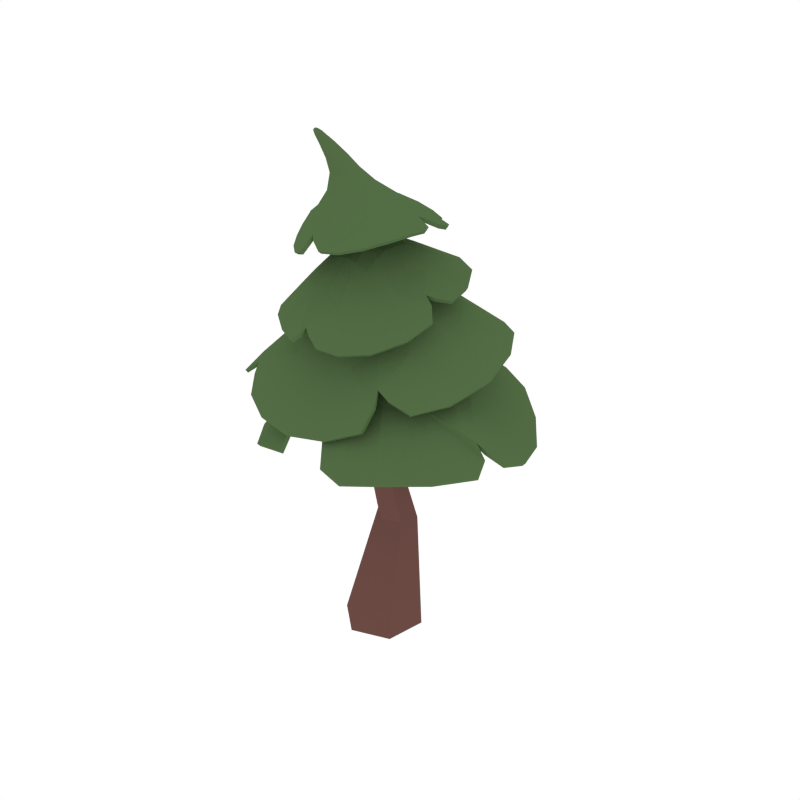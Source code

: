 # Source: PineTree_5.blend  (saved by Blender 2.79.0; exported with 4.5.12 LTS)
import bpy
from mathutils import Matrix  # noqa: F401  (used for matrix-valued properties, if any)

bpy.ops.wm.read_factory_settings(use_empty=True)
scene = bpy.context.scene
scene.name = 'Scene'

# ---- collections
col_collection_1 = bpy.data.collections.new('Collection 1'); scene.collection.children.link(col_collection_1)

# ---- materials (node trees are filled in below, after node groups)
mat_wood = bpy.data.materials.new('Wood')
mat_wood.alpha_threshold = 0.0
mat_wood.diffuse_color = (0.1529, 0.07036, 0.05951, 1.0)
mat_wood.roughness = 0.5
mat_green = bpy.data.materials.new('Green')
mat_green.alpha_threshold = 0.0
mat_green.diffuse_color = (0.08744, 0.1523, 0.05986, 1.0)
mat_green.roughness = 0.5
mat_darkgreen = bpy.data.materials.new('DarkGreen')
mat_darkgreen.alpha_threshold = 0.0
mat_darkgreen.diffuse_color = (0.05316, 0.09084, 0.03697, 1.0)
mat_darkgreen.roughness = 0.5

# ---- material node trees

# ---- world
world_world = bpy.data.worlds.new('World'); scene.world = world_world
world_world.color = (1.0, 1.0, 1.0)
world_world.use_sun_shadow = False
world_world.sun_shadow_jitter_overblur = 0.0
world_world.cycles.sampling_method = 'NONE'
world_world.cycles.sample_map_resolution = 256

# ---- meshes
me_cylinder_028 = bpy.data.meshes.new('Cylinder.028')
me_cylinder_028.from_pydata([(0.1537, 0.09119, -0.006312), (0.1101, -0.1247, -0.007215), (-0.09693, -0.197, -0.007846), (-0.2608, -0.05348, -0.007606), (-0.2183, 0.1621, -0.006717), (-0.01153, 0.2343, -0.006007), (0.09557, 0.1208, 0.6362), (0.05166, 0.008393, 1.066), (0.05555, 0.07363, 1.522), (-0.06292, -0.1195, 2.468), (-0.07405, -0.1734, 2.47), (0.04198, 0.003813, 1.526), (0.03528, -0.07571, 1.066), (0.07712, 0.01091, 0.6477), (-0.1255, -0.1914, 2.472), (-0.02685, -0.01951, 1.528), (-0.04535, -0.1036, 1.066), (-0.02768, -0.02376, 0.6443), (-0.1662, -0.1558, 2.472), (-0.08202, 0.02808, 1.527), (-0.11, -0.04801, 1.066), (-0.1122, 0.04765, 0.6467), (-0.1557, -0.1021, 2.47), (-0.06924, 0.0975, 1.524), (-0.09441, 0.03612, 1.066), (-0.09102, 0.1561, 0.6424), (-0.1043, -0.08375, 2.467), (0.000435, 0.1236, 1.521), (-0.01338, 0.06464, 1.065), (0.01279, 0.1918, 0.6368), (-0.02561, -0.129, 1.965), (0.1582, 0.3597, 1.82), (0.3462, 0.1133, 1.834), (-0.4241, -0.1797, 1.693), (-0.1137, -0.03196, 1.986), (-0.002168, 0.0636, 2.01), (-0.1629, 0.3478, 1.811), (0.08716, -0.3563, 1.664), (0.0815, -0.04408, 1.986), (-0.3806, 0.1277, 1.788), (-0.2646, -0.346, 1.633), (0.3051, -0.1946, 1.749), (-0.0177, -0.121, 2.159), (-0.09932, 0.2455, 2.066), (0.067, 0.1951, 2.097), (-0.1498, -0.344, 1.959), (-0.1137, -0.1164, 2.157), (-0.1231, -0.01357, 2.174), (0.1988, -0.1739, 2.003), (-0.009902, -0.02334, 2.176), (-0.2967, -0.1662, 1.998), (0.02242, -0.3469, 1.95), (0.2136, 0.01807, 2.064), (-0.2264, 0.2397, 2.006), (-0.3069, 0.08903, 2.002), (-0.07088, 0.009946, 2.179), (-0.4307, -0.08436, 1.902), (0.4114, -0.2122, 1.497), (-0.3112, 0.3301, 1.525), (0.4941, 0.005525, 1.503), (0.02216, -0.03941, 1.773), (-0.2473, -0.2818, 1.485), (-0.07078, 0.1537, 1.756), (0.3066, 0.3456, 1.504), (0.0791, -0.3421, 1.506), (0.01709, 0.4617, 1.527), (-0.1317, 0.01425, 1.76), (-0.4321, 0.0181, 1.459), (0.07027, 0.09838, 1.769), (-0.1081, -0.2033, 2.483), (0.132, -0.06977, 2.351), (0.09308, -0.2003, 2.347), (-0.3234, -0.003455, 2.302), (-0.1845, -0.1626, 2.482), (-0.1569, -0.1954, 2.479), (-0.1946, -0.2705, 2.268), (-0.1503, -0.08508, 2.501), (-0.1843, 0.093, 2.349), (-0.3276, -0.1267, 2.266), (-0.04521, -0.2985, 2.304), (0.1263, 0.04033, 2.329), (0.01151, 0.1001, 2.344), (-0.1831, -0.1168, 2.491), (-0.1241, 0.2188, 2.299), (-0.177, -0.181, 2.626), (-0.137, -0.224, 2.617), (-0.1487, -0.183, 2.628), (-0.1327, -0.194, 2.626), (-0.1571, -0.2355, 2.612), (-0.06714, -0.1785, 2.493), (-0.05924, -0.1133, 2.507), (-0.09226, -0.0895, 2.508), (-0.05427, -0.1427, 2.502), (-0.1935, -0.2573, 2.68), (-0.1921, -0.246, 2.687), (-0.176, -0.2455, 2.687), (-0.1784, -0.2589, 2.678), (-0.1728, -0.2519, 2.683), (-0.1808, -0.2319, 2.611), (-0.1931, -0.1957, 2.621), (-0.1305, -0.2075, 2.623), (-0.1941, -0.2168, 2.614), (0.2512, 0.613, 1.62), (-0.6662, 0.1929, 1.533), (-0.3408, -0.5258, 1.339), (0.5418, -0.2079, 1.566), (0.0716, 0.159, 1.968), (-0.2032, 0.03536, 1.943), (-0.1139, -0.2002, 1.877), (0.1507, -0.111, 1.92), (-0.09654, -0.3677, 1.635), (-0.4265, -0.005458, 1.749), (0.01243, 0.4051, 1.801), (0.3644, -0.03843, 1.802), (0.5609, 0.2197, 1.669), (-0.6642, -0.1884, 1.472), (0.1727, 0.02078, 1.954), (-0.2134, -0.09532, 1.906), (0.2707, 0.2497, 1.84), (-0.3221, -0.2537, 1.715), (0.04727, 0.01218, 1.998), (-0.2217, 0.6535, 1.57), (0.08826, -0.5436, 1.368), (-0.07086, 0.1592, 1.965), (0.02386, -0.207, 1.885), (-0.06891, -0.08362, 1.975), (-0.06372, 0.01835, 1.998), (-0.2305, 0.1903, 1.871), (0.1734, -0.264, 1.761), (0.02972, -0.09083, 1.974), (-0.3713, 0.3738, 1.736), (-0.438, 0.2649, 1.706), (-0.5479, -0.3961, 1.493), (-0.4956, -0.4122, 1.479), (0.2842, -0.4297, 1.557), (0.3215, -0.3735, 1.58), (-0.3175, 0.3905, 1.865), (-0.4331, -0.2728, 1.811), (0.1195, -0.4718, 1.778), (0.3669, 0.1355, 1.976), (-0.1505, 0.07651, 2.136), (-0.1855, -0.1265, 2.117), (-0.0128, -0.2006, 2.103), (0.06835, -0.02112, 2.147), (0.1171, -0.2726, 1.969), (-0.2469, -0.2571, 1.98), (-0.2487, 0.1659, 2.028), (0.1569, 0.1272, 2.091), (0.1464, 0.3623, 2.009), (-0.2317, -0.4661, 1.803), (0.008095, 0.05696, 2.16), (-0.1195, -0.198, 2.103), (-0.02784, 0.2314, 2.087), (-0.06515, -0.3305, 1.988), (-0.04753, -0.00688, 2.177), (-0.4576, 0.164, 1.842), (0.3386, -0.2633, 1.837), (-0.1896, 0.01122, 2.13), (0.05838, -0.1341, 2.121), (-0.06365, -0.1199, 2.158), (-0.1192, -0.06605, 2.165), (-0.2671, -0.05147, 2.055), (0.1807, -0.08473, 2.064), (-0.01062, -0.07342, 2.168), (-0.3881, -0.01595, 1.951), (-0.3726, -0.1243, 1.942), (-0.07271, -0.5138, 1.842), (-0.03633, -0.4952, 1.84), (0.3505, -0.1091, 1.963), (0.3374, -0.06185, 1.976), (-0.3389, 0.3413, 1.884), (-0.08047, 0.08825, 2.154), (-0.3493, 0.3166, 1.884), (-0.09331, 0.426, 1.971), (-0.1571, 0.3494, 1.98), (-0.08956, -0.006834, 2.176), (-0.1468, 0.2018, 2.068), (-0.214, 0.3377, 1.952), (-0.5032, -0.09547, 1.824), (0.008377, -0.4664, 1.386), (0.1474, 0.3727, 1.572), (-0.05412, -0.01951, 1.767), (0.7232, -0.1709, 1.382), (0.2218, 0.5834, 1.397), (-0.1376, -0.4909, 1.419), (0.7341, -0.2026, 1.359), (-0.08482, -0.2647, 1.6), (0.1387, 0.1922, 1.701), (0.4162, -0.1037, 1.569), (-0.4243, -0.4898, 1.15), (0.1568, -0.09602, 1.716), (0.2998, 0.5794, 1.393), (0.002988, 0.1301, 1.763), (0.04889, 0.03191, 1.771), (-0.3976, 0.1839, 1.501), (-0.173, 0.4311, 1.533), (-0.3902, -0.1447, 1.441), (0.2368, -0.3118, 1.507), (0.4236, 0.1778, 1.495), (-0.1694, 0.2076, 1.695), (0.2082, 0.05728, 1.705), (0.5644, 0.4642, 1.244), (0.02123, -0.1589, 1.716), (-0.4746, 0.4869, 1.3), (-0.2459, 0.03556, 1.681), (-0.1077, 0.08989, 1.757), (-0.04299, 0.7053, 1.313), (-0.1693, -0.1005, 1.692), (0.2469, -0.6361, 1.247), (-0.02713, 0.2596, 1.699), (0.7856, 0.04615, 1.251), (-0.6545, -0.01874, 1.167), (0.6126, -0.4248, 1.29), (0.2372, 0.148, 2.235), (-0.272, 0.2464, 2.239), (-0.4309, -0.1481, 2.126), (0.03985, -0.3847, 2.209), (0.00645, -0.06035, 2.433), (-0.1524, -0.02198, 2.433), (-0.2188, -0.146, 2.395), (-0.08004, -0.2253, 2.406), (-0.2708, -0.2012, 2.261), (-0.255, 0.06167, 2.331), (0.07092, 0.05004, 2.351), (0.03998, -0.2644, 2.329), (0.217, -0.2326, 2.263), (-0.4223, 0.1013, 2.205), (-0.008914, -0.1787, 2.425), (-0.2165, -0.07442, 2.412), (0.1213, -0.1281, 2.354), (-0.3127, -0.07357, 2.308), (-0.1755, -0.1808, 2.479), (0.06404, 0.2565, 2.25), (-0.2709, -0.3249, 2.125), (-0.05171, -0.02415, 2.438), (-0.1609, -0.2113, 2.393), (-0.133, -0.2038, 2.48), (-0.1221, -0.08315, 2.505), (-0.09441, 0.05527, 2.382), (-0.1237, -0.2746, 2.313), (-0.1721, -0.09606, 2.496), (-0.07018, 0.1739, 2.324), (-0.1537, 0.165, 2.319), (-0.4588, -0.02637, 2.208), (-0.445, -0.05222, 2.2), (-0.1479, -0.3695, 2.21), (-0.111, -0.3637, 2.221), (0.2005, 0.1581, 2.254), (0.01231, -0.1141, 2.434), (0.1816, 0.1656, 2.257), (0.2665, -0.04626, 2.273), (0.2088, -0.002641, 2.294), (-0.1863, -0.1411, 2.486), (0.09906, -0.03583, 2.362), (0.1992, 0.04713, 2.283), (-0.135, 0.2942, 2.254), (-0.09691, -0.1481, 2.566), (-0.1633, -0.1276, 2.563), (-0.1884, -0.1837, 2.548), (-0.1327, -0.2131, 2.548), (-0.1028, -0.1952, 2.556), (-0.1873, -0.1506, 2.555), (-0.1632, -0.1801, 2.628), (-0.121, -0.1308, 2.567), (-0.1683, -0.2075, 2.545), (-0.1317, -0.2004, 2.625), (-0.1372, -0.1882, 2.628), (-0.1692, -0.2357, 2.611), (-0.09332, -0.1693, 2.562), (-0.1458, -0.2315, 2.614), (-0.08518, -0.1947, 2.488), (-0.05613, -0.1596, 2.498), (-0.06863, -0.1007, 2.508), (-0.05687, -0.1273, 2.505), (-0.161, -0.2326, 2.672), (-0.1877, -0.2267, 2.674), (-0.1972, -0.2464, 2.664), (-0.1745, -0.2556, 2.66), (-0.164, -0.2502, 2.663), (-0.1962, -0.2336, 2.67), (-0.1756, -0.2545, 2.681), (-0.1691, -0.2275, 2.674), (-0.1905, -0.2536, 2.661), (-0.193, -0.2519, 2.683), (-0.1842, -0.2457, 2.687), (-0.1862, -0.2585, 2.679), (-0.1591, -0.2406, 2.668), (-0.1752, -0.2496, 2.684), (-0.1315, -0.2153, 2.62), (-0.1877, -0.1861, 2.624), (-0.1898, -0.2252, 2.612), (-0.1948, -0.2069, 2.617), (0.03076, 0.6998, 1.569), (-0.6871, 0.03266, 1.516), (0.6087, -0.007251, 1.63), (-0.1464, -0.5571, 1.323), (0.2243, -0.04327, 1.904), (0.006611, 0.2358, 1.922), (-0.2726, -0.01975, 1.881), (-0.06037, -0.2521, 1.814), (0.4309, 0.438, 1.67), (-0.6128, -0.3661, 1.448), (0.1348, 0.09611, 1.965), (-0.1586, -0.1495, 1.904), (-0.3934, 0.5271, 1.625), (0.2647, -0.4972, 1.453), (-0.1323, 0.08872, 1.973), (0.08542, -0.1613, 1.915), (-0.01342, -0.03633, 1.986), (-0.3285, 0.2632, 1.798), (-0.5878, 0.2758, 1.578), (-0.499, -0.3782, 1.529), (-0.4665, -0.4705, 1.398), (0.4246, -0.3431, 1.531), (0.2641, -0.3766, 1.62), (-0.3468, 0.3748, 1.858), (-0.3606, -0.3653, 1.811), (0.29, 0.2711, 2.006), (0.2348, -0.3887, 1.788), (0.07364, 0.05138, 2.14), (-0.1887, 0.07771, 2.111), (-0.1831, -0.1888, 2.076), (0.04968, -0.1986, 2.073), (-0.002069, 0.4127, 1.994), (-0.1133, -0.5305, 1.806), (-0.04196, 0.07911, 2.159), (-0.06468, -0.1979, 2.111), (-0.5047, 0.01395, 1.837), (0.3905, -0.1516, 1.902), (-0.1826, -0.06189, 2.137), (0.06167, -0.08001, 2.142), (-0.06386, -0.06019, 2.168), (-0.3419, -0.06727, 1.987), (-0.4728, -0.1844, 1.813), (-0.06274, -0.4806, 1.867), (0.01993, -0.5087, 1.797), (0.3813, 0.007239, 1.954), (0.3042, -0.09343, 1.995), (-0.3284, 0.314, 1.904), (-0.3947, 0.2873, 1.852), (-0.1102, 0.07083, 2.153), (-0.1406, 0.4042, 1.96), (-0.1719, 0.3108, 1.992), (-0.2678, 0.3807, 1.897), (0.2435, 0.5281, 1.446), (0.1534, 0.6682, 1.326), (0.7851, -0.1071, 1.309), (0.6792, -0.1953, 1.426), (0.116, -0.6085, 1.263), (-0.07748, -0.3937, 1.511), (-0.0274, 0.05876, 1.764), (0.0552, 0.2247, 1.714), (-0.07423, -0.1217, 1.726), (0.4027, 0.603, 1.303), (-0.1803, -0.57, 1.232), (0.1779, -0.01435, 1.724), (-0.2213, 0.13, 1.689), (0.7545, -0.2784, 1.31), (-0.6052, 0.2446, 1.252), (0.2457, 0.14, 1.648), (0.127, -0.192, 1.673), (-0.2678, -0.06547, 1.617), (-0.1237, 0.2942, 1.656), (0.7152, 0.2497, 1.223), (-0.2811, 0.6573, 1.318), (0.4096, -0.5685, 1.276), (-0.6012, -0.2735, 1.11), (0.2252, 0.1712, 2.236), (-0.3436, 0.1933, 2.229), (0.1456, -0.337, 2.239), (-0.3679, -0.2354, 2.112), (-0.03828, -0.2091, 2.416), (-0.01578, -0.04666, 2.44), (-0.1896, -0.03961, 2.424), (-0.1966, -0.1809, 2.391), (0.2564, -0.1196, 2.275), (-0.4726, 0.01358, 2.189), (0.007976, -0.1438, 2.432), (-0.2166, -0.1136, 2.409), (-0.05065, 0.2919, 2.26), (-0.1832, -0.3814, 2.161), (-0.1049, -0.02969, 2.445), (-0.1219, -0.2198, 2.405), (-0.1603, -0.2367, 2.67), (-0.1085, 0.1294, 2.345), (-0.2038, 0.2751, 2.243), (-0.4324, -0.04087, 2.224), (-0.4575, -0.08108, 2.159), (-0.0594, -0.3891, 2.194), (-0.1342, -0.3449, 2.242), (0.1802, 0.1443, 2.269), (0.1584, 0.2077, 2.243), (0.001748, -0.09189, 2.439), (0.2498, -0.008598, 2.274), (0.1798, 0.004854, 2.306), (0.2305, 0.1022, 2.251), (-0.0952, -0.1582, 2.564), (-0.1037, -0.1389, 2.567), (-0.1428, -0.1262, 2.565), (-0.1793, -0.1356, 2.559), (-0.1897, -0.1682, 2.551), (-0.1819, -0.1969, 2.546), (-0.1509, -0.2135, 2.546), (-0.116, -0.2069, 2.552), (-0.0947, -0.1815, 2.559), (-0.1569, -0.219, 2.661), (-0.1787, -0.2262, 2.674), (-0.1916, -0.2181, 2.66), (-0.1974, -0.2404, 2.667), (-0.1935, -0.2439, 2.649), (-0.1827, -0.2557, 2.66), (-0.1628, -0.2479, 2.649), (-0.1604, -0.245, 2.666), (-0.1837, -0.2523, 2.683), (-0.02465, -0.1179, 1.948), (0.1542, 0.349, 1.804), (0.335, 0.1117, 1.817), (-0.4123, -0.1728, 1.678), (-0.107, -0.02779, 1.968), (-0.002277, 0.06048, 1.99), (-0.1583, 0.3372, 1.795), (0.08645, -0.34, 1.652), (0.07587, -0.03893, 1.967), (-0.3683, 0.1252, 1.772), (-0.2613, -0.3301, 1.621), (0.2954, -0.1839, 1.736), (-0.0212, -0.1129, 2.141), (-0.09362, 0.2365, 2.049), (0.06343, 0.1878, 2.078), (-0.144, -0.3314, 1.945), (-0.1088, -0.1091, 2.139), (-0.1165, -0.01494, 2.155), (0.19, -0.1634, 1.989), (-0.01353, -0.0232, 2.156), (-0.284, -0.1597, 1.984), (0.01639, -0.334, 1.936), (0.2034, 0.01911, 2.047), (-0.2177, 0.2308, 1.99), (-0.2936, 0.08559, 1.987), (-0.0693, 0.00768, 2.16), (-0.417, -0.08068, 1.888), (0.4039, -0.2047, 1.48), (-0.3, 0.322, 1.51), (0.4824, 0.001214, 1.487), (0.02039, -0.03472, 1.753), (-0.2363, -0.2718, 1.472), (-0.06737, 0.1472, 1.738), (0.2965, 0.3375, 1.488), (0.07932, -0.3293, 1.491), (0.01655, 0.4488, 1.512), (-0.1237, 0.01668, 1.741), (-0.4169, 0.02073, 1.447), (0.06493, 0.09456, 1.75), (-0.1111, -0.1837, 2.481), (0.1217, -0.07157, 2.334), (0.08377, -0.192, 2.331), (-0.3111, -0.005929, 2.286), (-0.1654, -0.1568, 2.48), (-0.1474, -0.1779, 2.479), (-0.1841, -0.2574, 2.258), (-0.1444, -0.1003, 2.49), (-0.1791, 0.08362, 2.332), (-0.3141, -0.1175, 2.254), (-0.04484, -0.2831, 2.291), (0.1166, 0.0356, 2.312), (0.00751, 0.09067, 2.327), (-0.1645, -0.1217, 2.485), (-0.1214, 0.2094, 2.281), (-0.171, -0.1959, 2.614), (-0.1517, -0.2106, 2.616), (-0.153, -0.1965, 2.614), (-0.1481, -0.1976, 2.614), (-0.1613, -0.2167, 2.618), (-0.0806, -0.1659, 2.486), (-0.07335, -0.1178, 2.494), (-0.09622, -0.1038, 2.494), (-0.07013, -0.1415, 2.49), (-0.1804, -0.2427, 2.676), (-0.1811, -0.2498, 2.671), (-0.1839, -0.2469, 2.669), (-0.1854, -0.2409, 2.673), (-0.1841, -0.2434, 2.669), (-0.172, -0.2159, 2.619), (-0.1742, -0.2014, 2.618), (-0.148, -0.205, 2.613), (-0.1749, -0.2124, 2.618), (0.2475, 0.6018, 1.604), (-0.6532, 0.191, 1.518), (-0.3385, -0.5091, 1.328), (0.5315, -0.1978, 1.552), (0.06812, 0.1507, 1.95), (-0.1923, 0.03469, 1.926), (-0.11, -0.1858, 1.864), (0.142, -0.1017, 1.905), (-0.09508, -0.351, 1.624), (-0.4133, -0.003113, 1.734), (0.01301, 0.3932, 1.785), (0.3527, -0.03324, 1.787), (0.5496, 0.2173, 1.653), (-0.6512, -0.1833, 1.458), (0.1629, 0.02174, 1.936), (-0.2029, -0.08834, 1.891), (0.2623, 0.2425, 1.824), (-0.3147, -0.2414, 1.701), (0.04426, 0.01365, 1.979), (-0.2185, 0.6416, 1.555), (0.08899, -0.5267, 1.357), (-0.06696, 0.1505, 1.948), (0.02247, -0.1919, 1.872), (-0.06557, -0.07621, 1.956), (-0.06054, 0.01935, 1.979), (-0.2214, 0.1837, 1.855), (0.1678, -0.2501, 1.748), (0.02747, -0.0829, 1.956), (-0.3665, 0.3638, 1.719), (-0.4259, 0.2614, 1.69), (-0.5367, -0.3886, 1.478), (-0.4926, -0.3963, 1.467), (0.2838, -0.4137, 1.545), (0.3125, -0.3618, 1.567), (-0.3093, 0.3809, 1.849), (-0.4206, -0.2651, 1.798), (0.112, -0.459, 1.764), (0.3566, 0.1357, 1.959), (-0.1423, 0.06984, 2.119), (-0.1749, -0.1196, 2.101), (-0.01715, -0.1883, 2.088), (0.05993, -0.02032, 2.129), (0.1091, -0.2603, 1.956), (-0.2371, -0.2464, 1.967), (-0.2372, 0.1596, 2.013), (0.1493, 0.1236, 2.073), (0.1431, 0.3545, 1.991), (-0.2239, -0.4537, 1.789), (0.004063, 0.05204, 2.141), (-0.1146, -0.1862, 2.088), (-0.0273, 0.2225, 2.069), (-0.06582, -0.3173, 1.973), (-0.04793, -0.007456, 2.157), (-0.4444, 0.1596, 1.827), (0.33, -0.2514, 1.824), (-0.1776, 0.009022, 2.114), (0.05024, -0.1249, 2.105), (-0.06304, -0.1127, 2.139), (-0.1141, -0.06292, 2.146), (-0.2536, -0.0501, 2.041), (0.1708, -0.07905, 2.048), (-0.01373, -0.06953, 2.148), (-0.3745, -0.01606, 1.936), (-0.3593, -0.1193, 1.927), (-0.06766, -0.5013, 1.827), (-0.04255, -0.4825, 1.825), (0.342, -0.09865, 1.948), (0.327, -0.05978, 1.959), (-0.3299, 0.3326, 1.868), (-0.07722, 0.08118, 2.136), (-0.3363, 0.3116, 1.869), (-0.08771, 0.4169, 1.954), (-0.149, 0.3406, 1.964), (-0.08663, -0.007731, 2.156), (-0.1392, 0.1928, 2.052), (-0.2058, 0.3282, 1.936), (-0.4893, -0.09153, 1.811), (0.009584, -0.4534, 1.371), (0.1421, 0.3617, 1.556), (-0.0512, -0.01624, 1.747), (0.7117, -0.1755, 1.366), (0.22, 0.5706, 1.382), (-0.1271, -0.481, 1.405), (0.7265, -0.1959, 1.342), (-0.07931, -0.2527, 1.585), (0.1303, 0.1842, 1.685), (0.4061, -0.1026, 1.552), (-0.4118, -0.4804, 1.137), (0.1501, -0.0896, 1.698), (0.2899, 0.5718, 1.377), (0.002361, 0.1252, 1.743), (0.046, 0.0321, 1.751), (-0.3831, 0.181, 1.487), (-0.1675, 0.4192, 1.518), (-0.3763, -0.1375, 1.428), (0.2324, -0.3007, 1.491), (0.4119, 0.1714, 1.48), (-0.1608, 0.1995, 1.679), (0.1979, 0.0543, 1.689), (0.5528, 0.457, 1.229), (0.02102, -0.1483, 1.7), (-0.4628, 0.4791, 1.286), (-0.2325, 0.03749, 1.666), (-0.1022, 0.08755, 1.738), (-0.04272, 0.6921, 1.298), (-0.1593, -0.092, 1.677), (0.2463, -0.6231, 1.232), (-0.0266, 0.2483, 1.683), (0.7735, 0.0404, 1.236), (-0.639, -0.01563, 1.154), (0.6058, -0.4153, 1.273), (0.2272, 0.1437, 2.218), (-0.2656, 0.2379, 2.222), (-0.4181, -0.1375, 2.115), (0.03943, -0.3699, 2.195), (-0.005203, -0.06499, 2.418), (-0.1472, -0.03447, 2.418), (-0.2022, -0.1388, 2.386), (-0.08081, -0.2074, 2.397), (-0.258, -0.1896, 2.251), (-0.2452, 0.05484, 2.315), (0.06392, 0.04211, 2.335), (0.03472, -0.2515, 2.315), (0.2081, -0.2251, 2.246), (-0.4111, 0.09702, 2.189), (-0.02003, -0.1681, 2.412), (-0.2008, -0.07749, 2.4), (0.1106, -0.1244, 2.338), (-0.2991, -0.06967, 2.294), (-0.1601, -0.1681, 2.48), (0.05917, 0.2477, 2.233), (-0.2589, -0.3131, 2.115), (-0.05515, -0.03637, 2.422), (-0.1513, -0.1951, 2.386), (-0.1297, -0.1841, 2.48), (-0.1219, -0.09869, 2.493), (-0.09402, 0.0451, 2.365), (-0.1183, -0.2595, 2.301), (-0.1585, -0.1076, 2.487), (-0.07107, 0.1648, 2.307), (-0.1498, 0.1559, 2.302), (-0.4473, -0.02787, 2.192), (-0.4324, -0.04272, 2.187), (-0.1375, -0.3575, 2.198), (-0.1095, -0.3488, 2.207), (0.1913, 0.153, 2.237), (-0.0006548, -0.1141, 2.419), (0.1762, 0.1569, 2.24), (0.2567, -0.04779, 2.256), (0.1995, -0.006727, 2.277), (-0.1666, -0.1409, 2.482), (0.08865, -0.0394, 2.345), (0.1893, 0.04288, 2.266), (-0.1321, 0.2846, 2.237), (-0.1121, -0.1524, 2.554), (-0.1572, -0.1434, 2.552), (-0.1693, -0.179, 2.551), (-0.1369, -0.1939, 2.551), (-0.1174, -0.182, 2.552), (-0.1682, -0.1563, 2.553), (-0.1632, -0.1948, 2.614), (-0.1252, -0.1453, 2.554), (-0.1592, -0.1908, 2.551), (-0.1487, -0.2004, 2.614), (-0.147, -0.1982, 2.613), (-0.1668, -0.2174, 2.618), (-0.1106, -0.1675, 2.552), (-0.1562, -0.2145, 2.617), (-0.09441, -0.1777, 2.483), (-0.07179, -0.1525, 2.488), (-0.07777, -0.1115, 2.494), (-0.07246, -0.1283, 2.492), (-0.1755, -0.2354, 2.658), (-0.1811, -0.2398, 2.66), (-0.1782, -0.2407, 2.666), (-0.1789, -0.2366, 2.665), (-0.1775, -0.2355, 2.662), (-0.178, -0.2395, 2.664), (-0.1839, -0.2416, 2.668), (-0.174, -0.239, 2.658), (-0.1809, -0.2374, 2.668), (-0.1806, -0.2445, 2.669), (-0.1844, -0.2459, 2.667), (-0.1849, -0.2402, 2.671), (-0.1759, -0.236, 2.658), (-0.1837, -0.2426, 2.668), (-0.1488, -0.2069, 2.615), (-0.1737, -0.1979, 2.616), (-0.1748, -0.2139, 2.619), (-0.1749, -0.2079, 2.618), (0.03134, 0.6875, 1.553), (-0.6737, 0.03483, 1.501), (0.597, -0.002417, 1.614), (-0.145, -0.5402, 1.312), (0.2134, -0.03761, 1.888), (0.007087, 0.225, 1.905), (-0.2602, -0.01684, 1.865), (-0.05891, -0.2359, 1.802), (0.4227, 0.4301, 1.654), (-0.5999, -0.3603, 1.434), (0.1274, 0.09207, 1.947), (-0.1513, -0.1383, 1.889), (-0.3895, 0.5156, 1.609), (0.2653, -0.4804, 1.442), (-0.1246, 0.08371, 1.955), (0.08001, -0.1487, 1.9), (-0.0132, -0.03181, 1.967), (-0.3197, 0.2573, 1.781), (-0.5752, 0.2721, 1.563), (-0.4924, -0.3659, 1.515), (-0.4642, -0.4539, 1.387), (0.415, -0.3314, 1.518), (0.2591, -0.3629, 1.606), (-0.3385, 0.3652, 1.843), (-0.3506, -0.3546, 1.797), (0.2826, 0.2671, 1.988), (0.2267, -0.3763, 1.775), (0.06625, 0.0485, 2.121), (-0.1777, 0.07214, 2.095), (-0.1741, -0.1784, 2.062), (0.04229, -0.1868, 2.059), (-0.001165, 0.4035, 1.976), (-0.1061, -0.5179, 1.793), (-0.04262, 0.07253, 2.14), (-0.06451, -0.1855, 2.095), (-0.4908, 0.0129, 1.823), (0.3819, -0.1398, 1.889), (-0.1708, -0.0598, 2.121), (0.05298, -0.07508, 2.125), (-0.06319, -0.05689, 2.148), (-0.3288, -0.06528, 1.973), (-0.4593, -0.1781, 1.799), (-0.06391, -0.468, 1.852), (0.01263, -0.4958, 1.784), (0.3704, 0.008845, 1.937), (0.2949, -0.08755, 1.978), (-0.3168, 0.3076, 1.889), (-0.3819, 0.2821, 1.838), (-0.1041, 0.06382, 2.135), (-0.1326, 0.3955, 1.943), (-0.1637, 0.3017, 1.976), (-0.2595, 0.3711, 1.882), (0.2383, 0.5177, 1.429), (0.1519, 0.6549, 1.312), (0.773, -0.1127, 1.294), (0.6696, -0.1949, 1.408), (0.117, -0.5949, 1.248), (-0.07228, -0.3823, 1.495), (-0.02605, 0.05771, 1.744), (0.0512, 0.2145, 1.698), (-0.0691, -0.1115, 1.71), (0.3913, 0.5958, 1.289), (-0.1683, -0.5602, 1.219), (0.169, -0.01272, 1.706), (-0.2095, 0.1265, 1.674), (0.7473, -0.2694, 1.294), (-0.5903, 0.2423, 1.239), (0.2347, 0.1339, 1.632), (0.1227, -0.1819, 1.657), (-0.2546, -0.0589, 1.603), (-0.1189, 0.2827, 1.64), (0.7033, 0.2432, 1.209), (-0.2753, 0.6456, 1.302), (0.4053, -0.5572, 1.26), (-0.5871, -0.2662, 1.098), (0.2151, 0.1669, 2.219), (-0.3341, 0.1871, 2.213), (0.1408, -0.325, 2.224), (-0.3554, -0.2241, 2.101), (-0.04525, -0.194, 2.405), (-0.02361, -0.05607, 2.424), (-0.178, -0.04859, 2.41), (-0.1825, -0.1684, 2.385), (0.2463, -0.1164, 2.258), (-0.4611, 0.009836, 2.173), (-0.004974, -0.1383, 2.418), (-0.1996, -0.1115, 2.399), (-0.05241, 0.2824, 2.242), (-0.1713, -0.3696, 2.15), (-0.1045, -0.043, 2.43), (-0.1174, -0.2017, 2.398), (-0.1764, -0.2356, 2.658), (-0.1074, 0.1207, 2.327), (-0.1987, 0.2658, 2.227), (-0.4203, -0.03613, 2.209), (-0.4446, -0.07065, 2.148), (-0.0583, -0.3738, 2.181), (-0.1286, -0.3315, 2.228), (0.1734, 0.137, 2.251), (0.1528, 0.1991, 2.225), (-0.01114, -0.09394, 2.424), (0.2406, -0.01253, 2.257), (0.1702, 0.0006455, 2.289), (0.2205, 0.09788, 2.234), (-0.112, -0.1588, 2.553), (-0.1135, -0.1499, 2.554), (-0.1426, -0.142, 2.553), (-0.165, -0.1478, 2.552), (-0.1697, -0.1689, 2.552), (-0.1667, -0.1851, 2.551), (-0.1483, -0.1944, 2.551), (-0.1262, -0.1897, 2.552), (-0.1118, -0.1739, 2.552), (-0.1666, -0.2282, 2.646), (-0.1788, -0.2389, 2.659), (-0.178, -0.2294, 2.65), (-0.1775, -0.2407, 2.665), (-0.1784, -0.2325, 2.656), (-0.1802, -0.2367, 2.666), (-0.1728, -0.2307, 2.652), (-0.1764, -0.2342, 2.66), (-0.184, -0.2415, 2.666)], [], [(0, 1, 2, 3, 4, 5), (5, 29, 6, 0), (29, 28, 7, 6), (28, 27, 8, 7), (27, 26, 9, 8), (4, 25, 29, 5), (25, 24, 28, 29), (24, 23, 27, 28), (23, 22, 26, 27), (3, 21, 25, 4), (21, 20, 24, 25), (20, 19, 23, 24), (19, 18, 22, 23), (2, 17, 21, 3), (17, 16, 20, 21), (16, 15, 19, 20), (15, 14, 18, 19), (1, 13, 17, 2), (13, 12, 16, 17), (12, 11, 15, 16), (11, 10, 14, 15), (0, 6, 13, 1), (6, 7, 12, 13), (7, 8, 11, 12), (8, 9, 10, 11), (26, 22, 18, 14, 10, 9), (30, 129, 308, 125), (30, 125, 303, 108), (30, 108, 299, 124), (30, 124, 307, 129), (31, 118, 300, 102), (31, 102, 292, 112), (31, 112, 297, 106), (31, 106, 302, 118), (32, 113, 294, 114), (32, 114, 300, 118), (32, 118, 302, 116), (32, 116, 296, 113), (33, 111, 293, 115), (33, 115, 301, 132), (33, 132, 311, 119), (33, 119, 303, 117), (33, 117, 298, 111), (34, 126, 306, 107), (34, 107, 298, 117), (34, 117, 303, 125), (34, 125, 308, 126), (35, 106, 297, 123), (35, 123, 306, 126), (35, 126, 308, 120), (35, 120, 302, 106), (36, 112, 292, 121), (36, 121, 304, 130), (36, 130, 309, 127), (36, 127, 306, 123), (36, 123, 297, 112), (37, 110, 295, 122), (37, 122, 305, 134), (37, 134, 314, 128), (37, 128, 307, 124), (37, 124, 299, 110), (38, 116, 302, 120), (38, 120, 308, 129), (38, 129, 307, 109), (38, 109, 296, 116), (39, 127, 309, 131), (39, 131, 310, 103), (39, 103, 293, 111), (39, 111, 298, 107), (39, 107, 306, 127), (40, 119, 311, 133), (40, 133, 312, 104), (40, 104, 295, 110), (40, 110, 299, 108), (40, 108, 303, 119), (41, 128, 314, 135), (41, 135, 313, 105), (41, 105, 294, 113), (41, 113, 296, 109), (41, 109, 307, 128), (42, 163, 331, 159), (42, 159, 326, 142), (42, 142, 322, 158), (42, 158, 330, 163), (43, 152, 323, 173), (43, 173, 341, 174), (43, 174, 342, 176), (43, 176, 340, 171), (43, 171, 325, 152), (44, 147, 317, 148), (44, 148, 323, 152), (44, 152, 325, 150), (44, 150, 319, 147), (45, 145, 316, 149), (45, 149, 324, 166), (45, 166, 334, 153), (45, 153, 326, 151), (45, 151, 321, 145), (46, 160, 329, 141), (46, 141, 321, 151), (46, 151, 326, 159), (46, 159, 331, 160), (47, 140, 320, 157), (47, 157, 329, 160), (47, 160, 331, 175), (47, 175, 340, 140), (48, 144, 318, 156), (48, 156, 328, 168), (48, 168, 337, 162), (48, 162, 330, 158), (48, 158, 322, 144), (49, 150, 325, 154), (49, 154, 331, 163), (49, 163, 330, 143), (49, 143, 319, 150), (50, 161, 332, 165), (50, 165, 333, 137), (50, 137, 316, 145), (50, 145, 321, 141), (50, 141, 329, 161), (51, 153, 334, 167), (51, 167, 335, 138), (51, 138, 318, 144), (51, 144, 322, 142), (51, 142, 326, 153), (52, 162, 337, 169), (52, 169, 336, 139), (52, 139, 317, 147), (52, 147, 319, 143), (52, 143, 330, 162), (53, 140, 340, 176), (53, 176, 342, 177), (53, 177, 343, 136), (53, 136, 315, 170), (53, 170, 338, 146), (53, 146, 320, 140), (54, 146, 338, 172), (54, 172, 339, 155), (54, 155, 327, 164), (54, 164, 332, 161), (54, 161, 329, 157), (54, 157, 320, 146), (55, 171, 340, 175), (55, 175, 331, 154), (55, 154, 325, 171), (56, 165, 332, 164), (56, 164, 327, 178), (56, 178, 333, 165), (57, 197, 365, 212), (57, 212, 357, 185), (57, 185, 347, 188), (57, 188, 355, 190), (57, 190, 360, 197), (58, 195, 364, 203), (58, 203, 358, 194), (58, 194, 356, 199), (58, 199, 362, 195), (59, 188, 347, 182), (59, 182, 346, 210), (59, 210, 363, 198), (59, 198, 359, 200), (59, 200, 355, 188), (60, 181, 352, 202), (60, 202, 360, 190), (60, 190, 355, 193), (60, 193, 350, 181), (61, 196, 366, 189), (61, 189, 354, 184), (61, 184, 349, 186), (61, 186, 352, 207), (61, 207, 361, 196), (62, 199, 356, 205), (62, 205, 350, 192), (62, 192, 351, 209), (62, 209, 362, 199), (63, 198, 363, 201), (63, 201, 353, 191), (63, 191, 344, 180), (63, 180, 351, 187), (63, 187, 359, 198), (64, 186, 349, 179), (64, 179, 348, 208), (64, 208, 365, 197), (64, 197, 360, 202), (64, 202, 352, 186), (65, 180, 344, 183), (65, 183, 345, 206), (65, 206, 364, 195), (65, 195, 362, 209), (65, 209, 351, 180), (66, 204, 361, 207), (66, 207, 352, 181), (66, 181, 350, 205), (66, 205, 356, 204), (67, 194, 358, 211), (67, 211, 366, 196), (67, 196, 361, 204), (67, 204, 356, 194), (68, 192, 350, 193), (68, 193, 355, 200), (68, 200, 359, 187), (68, 187, 351, 192), (69, 236, 382, 220), (69, 220, 371, 270), (69, 270, 403, 259), (69, 259, 402, 236), (70, 229, 375, 250), (70, 250, 393, 251), (70, 251, 394, 253), (70, 253, 392, 248), (70, 248, 377, 229), (71, 224, 369, 225), (71, 225, 375, 229), (71, 229, 377, 227), (71, 227, 371, 224), (72, 222, 368, 226), (72, 226, 376, 243), (72, 243, 386, 230), (72, 230, 378, 228), (72, 228, 373, 222), (73, 252, 378, 219), (73, 219, 374, 231), (73, 231, 401, 258), (73, 258, 400, 252), (74, 231, 374, 235), (74, 235, 382, 236), (74, 236, 402, 264), (74, 264, 401, 231), (75, 221, 370, 233), (75, 233, 380, 245), (75, 245, 389, 239), (75, 239, 382, 235), (75, 235, 374, 221), (76, 237, 381, 218), (76, 218, 373, 240), (76, 240, 399, 257), (76, 257, 398, 237), (77, 238, 384, 242), (77, 242, 385, 214), (77, 214, 368, 222), (77, 222, 373, 218), (77, 218, 381, 238), (78, 230, 386, 244), (78, 244, 387, 215), (78, 215, 370, 221), (78, 221, 374, 219), (78, 219, 378, 230), (79, 239, 389, 246), (79, 246, 388, 216), (79, 216, 369, 224), (79, 224, 371, 220), (79, 220, 382, 239), (80, 217, 392, 253), (80, 253, 394, 254), (80, 254, 395, 213), (80, 213, 367, 247), (80, 247, 390, 223), (80, 223, 372, 217), (81, 223, 390, 249), (81, 249, 391, 232), (81, 232, 379, 241), (81, 241, 384, 238), (81, 238, 381, 234), (81, 234, 372, 223), (82, 240, 373, 228), (82, 228, 378, 252), (82, 252, 400, 261), (82, 261, 399, 240), (83, 242, 384, 241), (83, 241, 379, 255), (83, 255, 385, 242), (84, 262, 398, 257), (84, 257, 399, 289), (84, 289, 407, 275), (84, 275, 406, 262), (85, 269, 403, 260), (85, 260, 404, 288), (85, 288, 412, 278), (85, 278, 411, 269), (86, 266, 397, 263), (86, 263, 398, 262), (86, 262, 406, 281), (86, 281, 405, 266), (87, 265, 396, 256), (87, 256, 397, 266), (87, 266, 405, 274), (87, 274, 383, 265), (88, 267, 402, 259), (88, 259, 403, 269), (88, 269, 411, 277), (88, 277, 410, 267), (89, 270, 371, 227), (89, 227, 377, 271), (89, 271, 404, 260), (89, 260, 403, 270), (90, 273, 392, 217), (90, 217, 372, 272), (90, 272, 397, 256), (90, 256, 396, 273), (91, 272, 372, 234), (91, 234, 381, 237), (91, 237, 398, 263), (91, 263, 397, 272), (92, 271, 377, 248), (92, 248, 392, 273), (92, 273, 396, 268), (92, 268, 404, 271), (93, 285, 413, 283), (93, 283, 408, 276), (93, 276, 409, 282), (93, 282, 410, 285), (94, 284, 406, 275), (94, 275, 407, 279), (94, 279, 408, 283), (94, 283, 413, 284), (95, 274, 405, 281), (95, 281, 406, 284), (95, 284, 413, 287), (95, 287, 383, 274), (96, 278, 412, 280), (96, 280, 413, 285), (96, 285, 410, 277), (96, 277, 411, 278), (97, 286, 383, 287), (97, 287, 413, 280), (97, 280, 412, 286), (98, 290, 401, 264), (98, 264, 402, 267), (98, 267, 410, 282), (98, 282, 409, 290), (99, 289, 399, 261), (99, 261, 400, 291), (99, 291, 408, 279), (99, 279, 407, 289), (100, 288, 404, 268), (100, 268, 396, 265), (100, 265, 383, 286), (100, 286, 412, 288), (101, 291, 400, 258), (101, 258, 401, 290), (101, 290, 409, 276), (101, 276, 408, 291), (414, 509, 692, 513), (414, 492, 687, 509), (414, 508, 683, 492), (414, 513, 691, 508), (415, 486, 684, 502), (415, 496, 676, 486), (415, 490, 681, 496), (415, 502, 686, 490), (416, 498, 678, 497), (416, 502, 684, 498), (416, 500, 686, 502), (416, 497, 680, 500), (417, 499, 677, 495), (417, 516, 685, 499), (417, 503, 695, 516), (417, 501, 687, 503), (417, 495, 682, 501), (418, 491, 690, 510), (418, 501, 682, 491), (418, 509, 687, 501), (418, 510, 692, 509), (419, 507, 681, 490), (419, 510, 690, 507), (419, 504, 692, 510), (419, 490, 686, 504), (420, 505, 676, 496), (420, 514, 688, 505), (420, 511, 693, 514), (420, 507, 690, 511), (420, 496, 681, 507), (421, 506, 679, 494), (421, 518, 689, 506), (421, 512, 698, 518), (421, 508, 691, 512), (421, 494, 683, 508), (422, 504, 686, 500), (422, 513, 692, 504), (422, 493, 691, 513), (422, 500, 680, 493), (423, 515, 693, 511), (423, 487, 694, 515), (423, 495, 677, 487), (423, 491, 682, 495), (423, 511, 690, 491), (424, 517, 695, 503), (424, 488, 696, 517), (424, 494, 679, 488), (424, 492, 683, 494), (424, 503, 687, 492), (425, 519, 698, 512), (425, 489, 697, 519), (425, 497, 678, 489), (425, 493, 680, 497), (425, 512, 691, 493), (426, 543, 715, 547), (426, 526, 710, 543), (426, 542, 706, 526), (426, 547, 714, 542), (427, 557, 707, 536), (427, 558, 725, 557), (427, 560, 726, 558), (427, 555, 724, 560), (427, 536, 709, 555), (428, 532, 701, 531), (428, 536, 707, 532), (428, 534, 709, 536), (428, 531, 703, 534), (429, 533, 700, 529), (429, 550, 708, 533), (429, 537, 718, 550), (429, 535, 710, 537), (429, 529, 705, 535), (430, 525, 713, 544), (430, 535, 705, 525), (430, 543, 710, 535), (430, 544, 715, 543), (431, 541, 704, 524), (431, 544, 713, 541), (431, 559, 715, 544), (431, 524, 724, 559), (432, 540, 702, 528), (432, 552, 712, 540), (432, 546, 721, 552), (432, 542, 714, 546), (432, 528, 706, 542), (433, 538, 709, 534), (433, 547, 715, 538), (433, 527, 714, 547), (433, 534, 703, 527), (434, 549, 716, 545), (434, 521, 717, 549), (434, 529, 700, 521), (434, 525, 705, 529), (434, 545, 713, 525), (435, 551, 718, 537), (435, 522, 719, 551), (435, 528, 702, 522), (435, 526, 706, 528), (435, 537, 710, 526), (436, 553, 721, 546), (436, 523, 720, 553), (436, 531, 701, 523), (436, 527, 703, 531), (436, 546, 714, 527), (437, 560, 724, 524), (437, 561, 726, 560), (437, 520, 727, 561), (437, 554, 699, 520), (437, 530, 722, 554), (437, 524, 704, 530), (438, 556, 722, 530), (438, 539, 723, 556), (438, 548, 711, 539), (438, 545, 716, 548), (438, 541, 713, 545), (438, 530, 704, 541), (439, 559, 724, 555), (439, 538, 715, 559), (439, 555, 709, 538), (440, 548, 716, 549), (440, 562, 711, 548), (440, 549, 717, 562), (441, 596, 749, 581), (441, 569, 741, 596), (441, 572, 731, 569), (441, 574, 739, 572), (441, 581, 744, 574), (442, 587, 748, 579), (442, 578, 742, 587), (442, 583, 740, 578), (442, 579, 746, 583), (443, 566, 731, 572), (443, 594, 730, 566), (443, 582, 747, 594), (443, 584, 743, 582), (443, 572, 739, 584), (444, 586, 736, 565), (444, 574, 744, 586), (444, 577, 739, 574), (444, 565, 734, 577), (445, 573, 750, 580), (445, 568, 738, 573), (445, 570, 733, 568), (445, 591, 736, 570), (445, 580, 745, 591), (446, 589, 740, 583), (446, 576, 734, 589), (446, 593, 735, 576), (446, 583, 746, 593), (447, 585, 747, 582), (447, 575, 737, 585), (447, 564, 728, 575), (447, 571, 735, 564), (447, 582, 743, 571), (448, 563, 733, 570), (448, 592, 732, 563), (448, 581, 749, 592), (448, 586, 744, 581), (448, 570, 736, 586), (449, 567, 728, 564), (449, 590, 729, 567), (449, 579, 748, 590), (449, 593, 746, 579), (449, 564, 735, 593), (450, 591, 745, 588), (450, 565, 736, 591), (450, 589, 734, 565), (450, 588, 740, 589), (451, 595, 742, 578), (451, 580, 750, 595), (451, 588, 745, 580), (451, 578, 740, 588), (452, 577, 734, 576), (452, 584, 739, 577), (452, 571, 743, 584), (452, 576, 735, 571), (453, 604, 766, 620), (453, 654, 755, 604), (453, 643, 787, 654), (453, 620, 786, 643), (454, 634, 759, 613), (454, 635, 777, 634), (454, 637, 778, 635), (454, 632, 776, 637), (454, 613, 761, 632), (455, 609, 753, 608), (455, 613, 759, 609), (455, 611, 761, 613), (455, 608, 755, 611), (456, 610, 752, 606), (456, 627, 760, 610), (456, 614, 770, 627), (456, 612, 762, 614), (456, 606, 757, 612), (457, 603, 762, 636), (457, 615, 758, 603), (457, 642, 785, 615), (457, 636, 784, 642), (458, 619, 758, 615), (458, 620, 766, 619), (458, 648, 786, 620), (458, 615, 785, 648), (459, 617, 754, 605), (459, 629, 764, 617), (459, 623, 773, 629), (459, 619, 766, 623), (459, 605, 758, 619), (460, 602, 765, 621), (460, 624, 757, 602), (460, 641, 783, 624), (460, 621, 782, 641), (461, 626, 768, 622), (461, 598, 769, 626), (461, 606, 752, 598), (461, 602, 757, 606), (461, 622, 765, 602), (462, 628, 770, 614), (462, 599, 771, 628), (462, 605, 754, 599), (462, 603, 758, 605), (462, 614, 762, 603), (463, 630, 773, 623), (463, 600, 772, 630), (463, 608, 753, 600), (463, 604, 755, 608), (463, 623, 766, 604), (464, 637, 776, 601), (464, 638, 778, 637), (464, 597, 779, 638), (464, 631, 751, 597), (464, 607, 774, 631), (464, 601, 756, 607), (465, 633, 774, 607), (465, 616, 775, 633), (465, 625, 763, 616), (465, 622, 768, 625), (465, 618, 765, 622), (465, 607, 756, 618), (466, 612, 757, 624), (466, 636, 762, 612), (466, 645, 784, 636), (466, 624, 783, 645), (467, 625, 768, 626), (467, 639, 763, 625), (467, 626, 769, 639), (468, 641, 782, 646), (468, 673, 783, 641), (468, 659, 791, 673), (468, 646, 790, 659), (469, 644, 787, 653), (469, 672, 788, 644), (469, 662, 796, 672), (469, 653, 795, 662), (470, 647, 781, 650), (470, 646, 782, 647), (470, 665, 790, 646), (470, 650, 789, 665), (471, 640, 780, 649), (471, 650, 781, 640), (471, 658, 789, 650), (471, 649, 767, 658), (472, 643, 786, 651), (472, 653, 787, 643), (472, 661, 795, 653), (472, 651, 794, 661), (473, 611, 755, 654), (473, 655, 761, 611), (473, 644, 788, 655), (473, 654, 787, 644), (474, 601, 776, 657), (474, 656, 756, 601), (474, 640, 781, 656), (474, 657, 780, 640), (475, 618, 756, 656), (475, 621, 765, 618), (475, 647, 782, 621), (475, 656, 781, 647), (476, 632, 761, 655), (476, 657, 776, 632), (476, 652, 780, 657), (476, 655, 788, 652), (477, 667, 797, 669), (477, 660, 792, 667), (477, 666, 793, 660), (477, 669, 794, 666), (478, 659, 790, 668), (478, 663, 791, 659), (478, 667, 792, 663), (478, 668, 797, 667), (479, 665, 789, 658), (479, 668, 790, 665), (479, 671, 797, 668), (479, 658, 767, 671), (480, 664, 796, 662), (480, 669, 797, 664), (480, 661, 794, 669), (480, 662, 795, 661), (481, 671, 767, 670), (481, 664, 797, 671), (481, 670, 796, 664), (482, 648, 785, 674), (482, 651, 786, 648), (482, 666, 794, 651), (482, 674, 793, 666), (483, 645, 783, 673), (483, 675, 784, 645), (483, 663, 792, 675), (483, 673, 791, 663), (484, 652, 788, 672), (484, 649, 780, 652), (484, 670, 767, 649), (484, 672, 796, 670), (485, 642, 784, 675), (485, 674, 785, 642), (485, 660, 793, 674), (485, 675, 792, 660), (102, 300, 684, 486), (292, 102, 486, 676), (103, 310, 694, 487), (293, 103, 487, 677), (104, 312, 696, 488), (295, 104, 488, 679), (105, 313, 697, 489), (294, 105, 489, 678), (114, 294, 678, 498), (300, 114, 498, 684), (115, 293, 677, 499), (301, 115, 499, 685), (121, 292, 676, 505), (304, 121, 505, 688), (122, 295, 679, 506), (305, 122, 506, 689), (130, 304, 688, 514), (309, 130, 514, 693), (131, 309, 693, 515), (310, 131, 515, 694), (132, 301, 685, 516), (311, 132, 516, 695), (133, 311, 695, 517), (312, 133, 517, 696), (134, 305, 689, 518), (314, 134, 518, 698), (135, 314, 698, 519), (313, 135, 519, 697), (136, 343, 727, 520), (315, 136, 520, 699), (137, 333, 717, 521), (316, 137, 521, 700), (138, 335, 719, 522), (318, 138, 522, 702), (139, 336, 720, 523), (317, 139, 523, 701), (148, 317, 701, 532), (323, 148, 532, 707), (149, 316, 700, 533), (324, 149, 533, 708), (155, 339, 723, 539), (327, 155, 539, 711), (156, 318, 702, 540), (328, 156, 540, 712), (166, 324, 708, 550), (334, 166, 550, 718), (167, 334, 718, 551), (335, 167, 551, 719), (168, 328, 712, 552), (337, 168, 552, 721), (169, 337, 721, 553), (336, 169, 553, 720), (170, 315, 699, 554), (338, 170, 554, 722), (339, 172, 556, 723), (172, 338, 722, 556), (173, 323, 707, 557), (341, 173, 557, 725), (342, 174, 558, 726), (174, 341, 725, 558), (177, 342, 726, 561), (343, 177, 561, 727), (178, 327, 711, 562), (333, 178, 562, 717), (179, 349, 733, 563), (348, 179, 563, 732), (182, 347, 731, 566), (346, 182, 566, 730), (183, 344, 728, 567), (345, 183, 567, 729), (184, 354, 738, 568), (349, 184, 568, 733), (185, 357, 741, 569), (347, 185, 569, 731), (189, 366, 750, 573), (354, 189, 573, 738), (191, 353, 737, 575), (344, 191, 575, 728), (201, 363, 747, 585), (353, 201, 585, 737), (203, 364, 748, 587), (358, 203, 587, 742), (206, 345, 729, 590), (364, 206, 590, 748), (208, 348, 732, 592), (365, 208, 592, 749), (210, 346, 730, 594), (363, 210, 594, 747), (211, 358, 742, 595), (366, 211, 595, 750), (212, 365, 749, 596), (357, 212, 596, 741), (213, 395, 779, 597), (367, 213, 597, 751), (214, 385, 769, 598), (368, 214, 598, 752), (215, 387, 771, 599), (370, 215, 599, 754), (216, 388, 772, 600), (369, 216, 600, 753), (225, 369, 753, 609), (375, 225, 609, 759), (226, 368, 752, 610), (376, 226, 610, 760), (232, 391, 775, 616), (379, 232, 616, 763), (233, 370, 754, 617), (380, 233, 617, 764), (243, 376, 760, 627), (386, 243, 627, 770), (244, 386, 770, 628), (387, 244, 628, 771), (245, 380, 764, 629), (389, 245, 629, 773), (246, 389, 773, 630), (388, 246, 630, 772), (247, 367, 751, 631), (390, 247, 631, 774), (391, 249, 633, 775), (249, 390, 774, 633), (250, 375, 759, 634), (393, 250, 634, 777), (394, 251, 635, 778), (251, 393, 777, 635), (254, 394, 778, 638), (395, 254, 638, 779), (255, 379, 763, 639), (385, 255, 639, 769)])
me_cylinder_028.polygons.foreach_set('material_index', [0, 0, 0, 0, 0, 0, 0, 0, 0, 0, 0, 0, 0, 0, 0, 0, 0, 0, 0, 0, 0, 0, 0, 0, 0, 0, 1, 1, 1, 1, 1, 1, 1, 1, 1, 1, 1, 1, 1, 1, 1, 1, 1, 1, 1, 1, 1, 1, 1, 1, 1, 1, 1, 1, 1, 1, 1, 1, 1, 1, 1, 1, 1, 1, 1, 1, 1, 1, 1, 1, 1, 1, 1, 1, 1, 1, 1, 1, 1, 1, 1, 1, 1, 1, 1, 1, 1, 1, 1, 1, 1, 1, 1, 1, 1, 1, 1, 1, 1, 1, 1, 1, 1, 1, 1, 1, 1, 1, 1, 1, 1, 1, 1, 1, 1, 1, 1, 1, 1, 1, 1, 1, 1, 1, 1, 1, 1, 1, 1, 1, 1, 1, 1, 1, 1, 1, 1, 1, 1, 1, 1, 1, 1, 1, 1, 1, 1, 1, 1, 1, 1, 1, 1, 1, 1, 1, 1, 1, 1, 1, 1, 1, 1, 1, 1, 1, 1, 1, 1, 1, 1, 1, 1, 1, 1, 1, 1, 1, 1, 1, 1, 1, 1, 1, 1, 1, 1, 1, 1, 1, 1, 1, 1, 1, 1, 1, 1, 1, 1, 1, 1, 1, 1, 1, 1, 1, 1, 1, 1, 1, 1, 1, 1, 1, 1, 1, 1, 1, 1, 1, 1, 1, 1, 1, 1, 1, 1, 1, 1, 1, 1, 1, 1, 1, 1, 1, 1, 1, 1, 1, 1, 1, 1, 1, 1, 1, 1, 1, 1, 1, 1, 1, 1, 1, 1, 1, 1, 1, 1, 1, 1, 1, 1, 1, 1, 1, 1, 1, 1, 1, 1, 1, 1, 1, 1, 1, 1, 1, 1, 1, 1, 1, 1, 1, 1, 1, 1, 1, 1, 1, 1, 1, 1, 1, 1, 1, 1, 1, 1, 1, 1, 1, 1, 1, 1, 1, 1, 1, 1, 1, 1, 1, 1, 1, 1, 1, 1, 1, 1, 1, 1, 1, 1, 1, 1, 1, 1, 1, 1, 1, 1, 1, 1, 1, 1, 1, 1, 1, 1, 1, 1, 1, 1, 1, 1, 1, 1, 1, 1, 1, 1, 1, 1, 1, 1, 1, 1, 1, 1, 1, 1, 1, 1, 1, 1, 1, 1, 1, 1, 1, 1, 1, 1, 1, 1, 1, 1, 1, 1, 1, 1, 1, 1, 1, 1, 1, 1, 1, 1, 1, 1, 1, 1, 1, 1, 1, 1, 1, 1, 1, 1, 1, 1, 1, 1, 1, 1, 1, 1, 1, 1, 1, 1, 1, 1, 1, 1, 1, 1, 1, 1, 1, 1, 1, 1, 1, 1, 1, 1, 1, 1, 1, 1, 1, 1, 1, 1, 1, 1, 1, 1, 1, 1, 1, 1, 1, 1, 1, 1, 1, 1, 1, 1, 1, 1, 1, 1, 1, 1, 1, 1, 1, 1, 1, 1, 1, 1, 1, 1, 1, 1, 1, 1, 1, 1, 1, 1, 1, 1, 1, 1, 1, 1, 1, 1, 1, 1, 1, 1, 1, 1, 1, 1, 1, 1, 1, 1, 1, 1, 1, 1, 1, 1, 1, 1, 1, 1, 1, 1, 1, 1, 1, 1, 1, 1, 1, 1, 1, 1, 1, 1, 1, 1, 1, 1, 1, 1, 1, 1, 1, 1, 1, 1, 1, 1, 1, 1, 1, 1, 1, 1, 1, 1, 1, 1, 1, 1, 1, 1, 1, 1, 1, 1, 1, 1, 1, 1, 1, 1, 1, 1, 1, 1, 1, 1, 1, 1, 1, 1, 1, 1, 1, 1, 1, 1, 1, 1, 1, 1, 1, 1, 1, 1, 1, 1, 1, 1, 1, 1, 1, 1, 1, 1, 1, 1, 1, 1, 1, 1, 1, 1, 1, 1, 1, 1, 1, 1, 1, 1, 1, 1, 1, 1, 1, 1, 1, 1, 1, 1, 1, 1, 1, 1, 1, 1, 1, 1, 1, 1, 1, 1, 1, 1, 1, 1, 1, 1, 1, 1, 1, 1, 1, 1, 1, 1, 1, 1, 1, 1, 1, 1, 1, 1, 1, 1, 1, 1, 1, 1, 1, 1, 1, 1, 1, 1, 1, 1, 1, 1, 1, 1, 1, 1, 1, 1, 1, 1, 1, 1, 1, 1, 1, 1, 1, 1, 1, 1, 1, 1, 1, 1, 1, 1, 1, 1, 1, 1, 1, 1, 1, 1, 1, 1, 1, 1, 1, 1, 1, 1, 1, 1, 1, 1, 1, 1, 1, 1, 1, 1, 1, 1, 1, 1, 1, 1, 1, 1, 1, 1, 1, 1, 1, 1, 1, 1, 1, 1, 1, 1, 1, 1, 1, 1, 1, 1, 1, 1, 1, 1, 1, 1, 1, 1, 1, 1, 1, 1, 1, 1, 1, 1, 1, 1, 1, 1, 1, 1, 1, 1, 1, 1, 1, 1, 1, 1, 1, 1, 1, 1, 1, 1, 1, 1, 1, 1, 1])
me_cylinder_028.materials.append(mat_wood)
me_cylinder_028.materials.append(mat_green)
me_cylinder_028.materials.append(mat_darkgreen)
me_cylinder_028.use_remesh_preserve_volume = False
me_cylinder_028.use_remesh_preserve_attributes = False
me_cylinder_028.use_mirror_vertex_groups = False
me_cylinder_028.update()

# ---- objects
ob_pinetree_5 = bpy.data.objects.new('PineTree_5', me_cylinder_028)

# ---- transforms, parenting, visibility, modifiers, constraints
ob_pinetree_5.location = (0.0, 0.0, 0.0)
ob_pinetree_5.lineart.crease_threshold = 0.0

# ---- collection membership
col_collection_1.objects.link(ob_pinetree_5)

# ---- scene / render settings (as saved in the file)
scene.frame_start = 1; scene.frame_end = 250; scene.frame_set(0)
scene.render.engine = 'CYCLES'
scene.render.resolution_x = 1000
scene.render.resolution_y = 1000
scene.render.dither_intensity = 0.0
scene.cycles.samples = 200
scene.cycles.sampling_pattern = 'TABULATED_SOBOL'
scene.cycles.light_sampling_threshold = 0.0
scene.cycles.use_adaptive_sampling = False
scene.cycles.use_light_tree = False
scene.cycles.caustics_reflective = False
scene.cycles.caustics_refractive = False
scene.cycles.blur_glossy = 0.0
scene.cycles.max_bounces = 2
scene.cycles.pixel_filter_type = 'GAUSSIAN'
scene.cycles.sample_clamp_indirect = 0.0
scene.view_settings.view_transform = 'Standard'
bpy.context.view_layer.update()

# ---- added for rendering (the .blend has no active camera): camera
cam_auto = bpy.data.cameras.new('AutoCamera')
cam_auto.lens = 50.0
cam_auto.sensor_width = 36.0
cam_auto.clip_end = 1000.0
ob_auto_camera = bpy.data.objects.new('AutoCamera', cam_auto)
scene.collection.objects.link(ob_auto_camera)
ob_auto_camera.location = (3.14988, -3.68611, 3.82008)
ob_auto_camera.rotation_euler = (1.09748, -7.21219e-08, 0.694738)
scene.camera = ob_auto_camera
bpy.context.view_layer.update()
